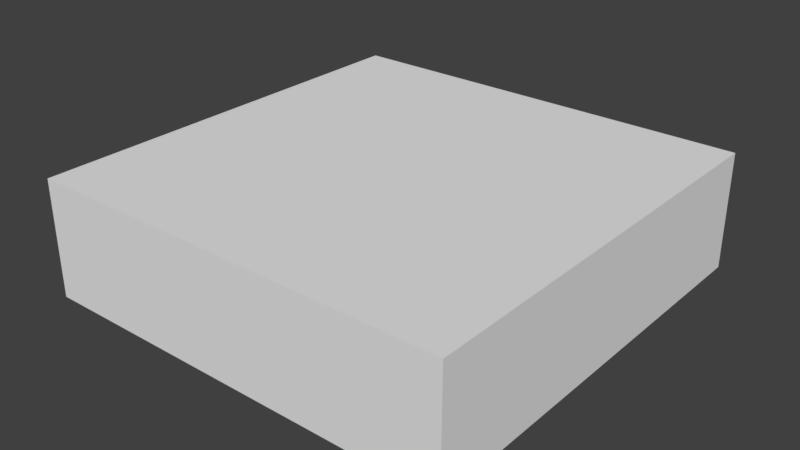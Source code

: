 # Source: building.blend  (saved by Blender 2.78.0; exported with 4.5.12 LTS)
import bpy
from mathutils import Matrix  # noqa: F401  (used for matrix-valued properties, if any)

bpy.ops.wm.read_factory_settings(use_empty=True)
scene = bpy.context.scene
scene.name = 'Scene'

# ---- collections
col_collection_1 = bpy.data.collections.new('Collection 1'); scene.collection.children.link(col_collection_1)

# ---- world
world_world = bpy.data.worlds.new('World'); scene.world = world_world
world_world.color = (0.05088, 0.05088, 0.05088)
world_world.use_sun_shadow = False
world_world.sun_shadow_jitter_overblur = 0.0
world_world.cycles.sampling_method = 'MANUAL'

# ---- meshes
me_plane = bpy.data.meshes.new('Plane')
me_plane.from_pydata([(-5.0, -4.768e-07, 0.0), (5.0, -4.768e-07, 0.0), (-5.0, 10.0, 0.0), (5.0, 10.0, 0.0), (-5.0, -4.768e-07, 2.744), (5.0, -4.768e-07, 2.744), (-5.0, 10.0, 2.744), (5.0, 10.0, 2.744)], [], [(4, 5, 7, 6), (1, 3, 7, 5), (2, 0, 4, 6), (3, 2, 6, 7), (0, 1, 5, 4)])
me_plane.use_remesh_preserve_volume = False
me_plane.use_remesh_preserve_attributes = False
me_plane.use_mirror_vertex_groups = False
me_plane.update()

# ---- objects
ob_plane = bpy.data.objects.new('Plane', me_plane)

# ---- transforms, parenting, visibility, modifiers, constraints
ob_plane.location = (0.0, 0.0, 0.0)
ob_plane.lineart.crease_threshold = 0.0

# ---- collection membership
col_collection_1.objects.link(ob_plane)

# ---- scene / render settings (as saved in the file)
scene.frame_start = 1; scene.frame_end = 250; scene.frame_set(1)
scene.render.engine = 'BLENDER_EEVEE_NEXT'
scene.render.resolution_percentage = 50
scene.render.dither_intensity = 0.0
scene.cycles.use_denoising = False
scene.cycles.samples = 128
scene.cycles.sampling_pattern = 'TABULATED_SOBOL'
scene.cycles.light_sampling_threshold = 0.0
scene.cycles.use_adaptive_sampling = False
scene.cycles.use_light_tree = False
scene.cycles.blur_glossy = 0.0
scene.cycles.sample_clamp_indirect = 0.0
scene.view_settings.view_transform = 'Standard'
bpy.context.view_layer.update()

# ---- added for rendering (the .blend has no active camera and no usable light): camera, sun
cam_auto = bpy.data.cameras.new('AutoCamera')
cam_auto.lens = 50.0
cam_auto.sensor_width = 36.0
cam_auto.clip_end = 1000.0
ob_auto_camera = bpy.data.objects.new('AutoCamera', cam_auto)
scene.collection.objects.link(ob_auto_camera)
ob_auto_camera.location = (13.3286, -10.9944, 12.0348)
ob_auto_camera.rotation_euler = (1.09748, -7.21219e-08, 0.694738)
scene.camera = ob_auto_camera
light_auto_sun = bpy.data.lights.new('AutoSun', 'SUN')
light_auto_sun.energy = 3.0
light_auto_sun.angle = 0.0523599
ob_auto_sun = bpy.data.objects.new('AutoSun', light_auto_sun)
scene.collection.objects.link(ob_auto_sun)
ob_auto_sun.rotation_euler = (0.872665, 0.174533, 0.523599)
bpy.context.view_layer.update()
